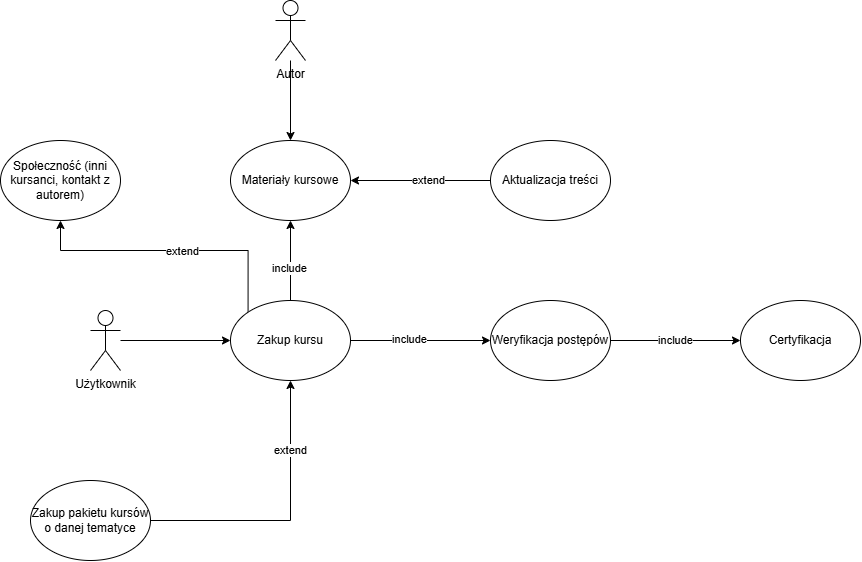

The diagram above was exported from draw.io. Its source (the exported page's mxGraphModel, read from the mxfile embedded in the PNG):
<mxGraphModel dx="1232" dy="688" grid="1" gridSize="10" guides="1" tooltips="1" connect="1" arrows="1" fold="1" page="1" pageScale="1" pageWidth="827" pageHeight="1169" math="0" shadow="0">
  <root>
    <mxCell id="0" />
    <mxCell id="1" parent="0" />
    <mxCell id="QNfeoFTfYL9Rkn96jZjG-16" value="" style="edgeStyle=orthogonalEdgeStyle;rounded=0;orthogonalLoop=1;jettySize=auto;html=1;" edge="1" parent="1" source="QNfeoFTfYL9Rkn96jZjG-1" target="QNfeoFTfYL9Rkn96jZjG-2">
      <mxGeometry relative="1" as="geometry" />
    </mxCell>
    <mxCell id="QNfeoFTfYL9Rkn96jZjG-1" value="Użytkownik&lt;div&gt;&lt;br&gt;&lt;/div&gt;" style="shape=umlActor;verticalLabelPosition=bottom;verticalAlign=top;html=1;outlineConnect=0;" vertex="1" parent="1">
      <mxGeometry x="120" y="330" width="30" height="60" as="geometry" />
    </mxCell>
    <mxCell id="QNfeoFTfYL9Rkn96jZjG-9" value="" style="edgeStyle=orthogonalEdgeStyle;rounded=0;orthogonalLoop=1;jettySize=auto;html=1;" edge="1" parent="1" source="QNfeoFTfYL9Rkn96jZjG-2" target="QNfeoFTfYL9Rkn96jZjG-8">
      <mxGeometry relative="1" as="geometry" />
    </mxCell>
    <mxCell id="QNfeoFTfYL9Rkn96jZjG-12" value="include" style="edgeLabel;html=1;align=center;verticalAlign=middle;resizable=0;points=[];" vertex="1" connectable="0" parent="QNfeoFTfYL9Rkn96jZjG-9">
      <mxGeometry x="-0.1654" y="1" relative="1" as="geometry">
        <mxPoint as="offset" />
      </mxGeometry>
    </mxCell>
    <mxCell id="QNfeoFTfYL9Rkn96jZjG-14" value="extend" style="edgeStyle=orthogonalEdgeStyle;rounded=0;orthogonalLoop=1;jettySize=auto;html=1;entryX=0.5;entryY=1;entryDx=0;entryDy=0;" edge="1" parent="1" source="QNfeoFTfYL9Rkn96jZjG-13" target="QNfeoFTfYL9Rkn96jZjG-2">
      <mxGeometry x="0.5" relative="1" as="geometry">
        <Array as="points">
          <mxPoint x="320" y="540" />
        </Array>
        <mxPoint as="offset" />
      </mxGeometry>
    </mxCell>
    <mxCell id="QNfeoFTfYL9Rkn96jZjG-20" value="" style="edgeStyle=orthogonalEdgeStyle;rounded=0;orthogonalLoop=1;jettySize=auto;html=1;" edge="1" parent="1" source="QNfeoFTfYL9Rkn96jZjG-2" target="QNfeoFTfYL9Rkn96jZjG-19">
      <mxGeometry relative="1" as="geometry" />
    </mxCell>
    <mxCell id="QNfeoFTfYL9Rkn96jZjG-22" value="include" style="edgeLabel;html=1;align=center;verticalAlign=middle;resizable=0;points=[];" vertex="1" connectable="0" parent="QNfeoFTfYL9Rkn96jZjG-20">
      <mxGeometry x="-0.1853" y="1" relative="1" as="geometry">
        <mxPoint as="offset" />
      </mxGeometry>
    </mxCell>
    <mxCell id="QNfeoFTfYL9Rkn96jZjG-27" value="" style="edgeStyle=orthogonalEdgeStyle;rounded=0;orthogonalLoop=1;jettySize=auto;html=1;exitX=0;exitY=0;exitDx=0;exitDy=0;entryX=0.5;entryY=1;entryDx=0;entryDy=0;" edge="1" parent="1" source="QNfeoFTfYL9Rkn96jZjG-2" target="QNfeoFTfYL9Rkn96jZjG-26">
      <mxGeometry relative="1" as="geometry">
        <mxPoint x="237.57359312880726" y="341.7157287525381" as="sourcePoint" />
        <mxPoint x="50" y="220" as="targetPoint" />
        <Array as="points">
          <mxPoint x="278" y="270" />
          <mxPoint x="90" y="270" />
        </Array>
      </mxGeometry>
    </mxCell>
    <mxCell id="QNfeoFTfYL9Rkn96jZjG-28" value="extend" style="edgeLabel;html=1;align=center;verticalAlign=middle;resizable=0;points=[];" vertex="1" connectable="0" parent="QNfeoFTfYL9Rkn96jZjG-27">
      <mxGeometry x="-0.0861" y="1" relative="1" as="geometry">
        <mxPoint as="offset" />
      </mxGeometry>
    </mxCell>
    <mxCell id="QNfeoFTfYL9Rkn96jZjG-2" value="Zakup kursu" style="ellipse;whiteSpace=wrap;html=1;" vertex="1" parent="1">
      <mxGeometry x="260" y="320" width="120" height="80" as="geometry" />
    </mxCell>
    <mxCell id="QNfeoFTfYL9Rkn96jZjG-21" value="" style="edgeStyle=orthogonalEdgeStyle;rounded=0;orthogonalLoop=1;jettySize=auto;html=1;" edge="1" parent="1" source="QNfeoFTfYL9Rkn96jZjG-7" target="QNfeoFTfYL9Rkn96jZjG-19">
      <mxGeometry relative="1" as="geometry" />
    </mxCell>
    <mxCell id="QNfeoFTfYL9Rkn96jZjG-7" value="Autor" style="shape=umlActor;verticalLabelPosition=bottom;verticalAlign=top;html=1;outlineConnect=0;" vertex="1" parent="1">
      <mxGeometry x="305" y="20" width="30" height="60" as="geometry" />
    </mxCell>
    <mxCell id="QNfeoFTfYL9Rkn96jZjG-18" value="include" style="edgeStyle=orthogonalEdgeStyle;rounded=0;orthogonalLoop=1;jettySize=auto;html=1;" edge="1" parent="1" source="QNfeoFTfYL9Rkn96jZjG-8" target="QNfeoFTfYL9Rkn96jZjG-17">
      <mxGeometry relative="1" as="geometry" />
    </mxCell>
    <mxCell id="QNfeoFTfYL9Rkn96jZjG-8" value="Weryfikacja postępów" style="ellipse;whiteSpace=wrap;html=1;" vertex="1" parent="1">
      <mxGeometry x="520" y="320" width="120" height="80" as="geometry" />
    </mxCell>
    <mxCell id="QNfeoFTfYL9Rkn96jZjG-13" value="Zakup pakietu kursów o danej tematyce" style="ellipse;whiteSpace=wrap;html=1;" vertex="1" parent="1">
      <mxGeometry x="60" y="500" width="120" height="80" as="geometry" />
    </mxCell>
    <mxCell id="QNfeoFTfYL9Rkn96jZjG-17" value="Certyfikacja" style="ellipse;whiteSpace=wrap;html=1;" vertex="1" parent="1">
      <mxGeometry x="770" y="320" width="120" height="80" as="geometry" />
    </mxCell>
    <mxCell id="QNfeoFTfYL9Rkn96jZjG-24" value="" style="edgeStyle=orthogonalEdgeStyle;rounded=0;orthogonalLoop=1;jettySize=auto;html=1;" edge="1" parent="1" source="QNfeoFTfYL9Rkn96jZjG-23" target="QNfeoFTfYL9Rkn96jZjG-19">
      <mxGeometry relative="1" as="geometry" />
    </mxCell>
    <mxCell id="QNfeoFTfYL9Rkn96jZjG-25" value="extend" style="edgeLabel;html=1;align=center;verticalAlign=middle;resizable=0;points=[];" vertex="1" connectable="0" parent="QNfeoFTfYL9Rkn96jZjG-24">
      <mxGeometry x="-0.1139" relative="1" as="geometry">
        <mxPoint as="offset" />
      </mxGeometry>
    </mxCell>
    <mxCell id="QNfeoFTfYL9Rkn96jZjG-19" value="Materiały kursowe" style="ellipse;whiteSpace=wrap;html=1;" vertex="1" parent="1">
      <mxGeometry x="260" y="160" width="120" height="80" as="geometry" />
    </mxCell>
    <mxCell id="QNfeoFTfYL9Rkn96jZjG-23" value="Aktualizacja treści" style="ellipse;whiteSpace=wrap;html=1;" vertex="1" parent="1">
      <mxGeometry x="520" y="160" width="120" height="80" as="geometry" />
    </mxCell>
    <mxCell id="QNfeoFTfYL9Rkn96jZjG-26" value="Społeczność (inni kursanci, kontakt z autorem)" style="ellipse;whiteSpace=wrap;html=1;" vertex="1" parent="1">
      <mxGeometry x="30" y="160" width="120" height="80" as="geometry" />
    </mxCell>
  </root>
</mxGraphModel>